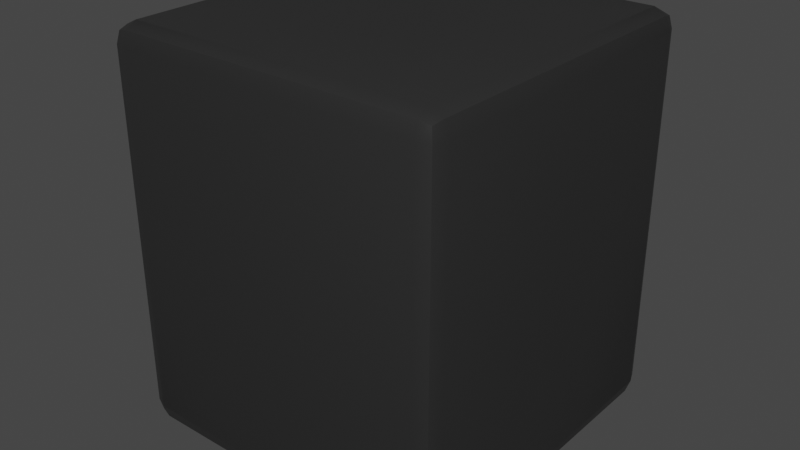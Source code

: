# Source: poof.blend  (saved by Blender 2.83.19; exported with 4.5.12 LTS)
import bpy
from mathutils import Matrix  # noqa: F401  (used for matrix-valued properties, if any)

bpy.ops.wm.read_factory_settings(use_empty=True)
scene = bpy.context.scene
scene.name = 'Scene'

# ---- collections
col_collection = bpy.data.collections.new('Collection'); scene.collection.children.link(col_collection)

# ---- materials (node trees are filled in below, after node groups)
mat_default = bpy.data.materials.new('default')
mat_default.alpha_threshold = 0.0
mat_default.use_transparent_shadow = False
mat_default.line_color = (0.0, 0.0, 0.0, 1.0)

# ---- node groups
ng_auto_smooth = bpy.data.node_groups.new('Auto Smooth', 'GeometryNodeTree')
_s = ng_auto_smooth.interface.new_socket(name='Geometry', in_out='OUTPUT', socket_type='NodeSocketGeometry')
_s = ng_auto_smooth.interface.new_socket(name='Geometry', in_out='INPUT', socket_type='NodeSocketGeometry')
_s = ng_auto_smooth.interface.new_socket(name='Angle', in_out='INPUT', socket_type='NodeSocketFloat')
_s.subtype = 'ANGLE'
_s.min_value = 0.0
_s.max_value = 3.142
ng_auto_smooth.is_modifier = True
_N = ng_auto_smooth.nodes; _L = ng_auto_smooth.links
n0 = _N.new('NodeGroupOutput'); n0.name = 'Group Output'; n0.location = (480, -100)
n1 = _N.new('NodeGroupInput'); n1.name = 'Group Input'; n1.location = (-420, -300)
n2 = _N.new('NodeGroupInput'); n2.name = 'Group Input.001'; n2.location = (-60, -100)
n3 = _N.new('GeometryNodeSetShadeSmooth'); n3.name = 'Set Shade Smooth'; n3.location = (120, -100)
n3.domain = 'EDGE'
n4 = _N.new('GeometryNodeSetShadeSmooth'); n4.name = 'Set Shade Smooth.001'; n4.location = (300, -100)
n5 = _N.new('GeometryNodeInputMeshEdgeAngle'); n5.name = 'Edge Angle'; n5.location = (-420, -220)
n6 = _N.new('GeometryNodeInputEdgeSmooth'); n6.name = 'Is Edge Smooth'; n6.location = (-60, -160)
n7 = _N.new('GeometryNodeInputShadeSmooth'); n7.name = 'Is Face Smooth'; n7.location = (-240, -340)
n8 = _N.new('FunctionNodeBooleanMath'); n8.name = 'Boolean Math'; n8.location = (-60, -220)
n9 = _N.new('FunctionNodeCompare'); n9.name = 'Compare'; n9.location = (-240, -180)
n9.operation = 'LESS_EQUAL'
_L.new(n5.outputs[0], n9.inputs[0])
_L.new(n4.outputs[0], n0.inputs[0])
_L.new(n1.outputs[1], n9.inputs[1])
_L.new(n9.outputs[0], n8.inputs[0])
_L.new(n7.outputs[0], n8.inputs[1])
_L.new(n2.outputs[0], n3.inputs[0])
_L.new(n6.outputs[0], n3.inputs[1])
_L.new(n3.outputs[0], n4.inputs[0])
_L.new(n8.outputs[0], n3.inputs[2])
n0.is_active_output = True

# ---- material node trees
mat_default.use_nodes = True; mat_default.node_tree.nodes.clear()
_N = mat_default.node_tree.nodes; _L = mat_default.node_tree.links
n0 = _N.new('ShaderNodeOutputMaterial'); n0.name = 'Material Output'; n0.location = (300, 300)
n1 = _N.new('ShaderNodeBsdfPrincipled'); n1.name = 'Principled BSDF'; n1.location = (10, 300)
n1.distribution = 'GGX'
n1.subsurface_method = 'BURLEY'
n1.inputs[0].default_value = (0.02448, 0.02448, 0.02448, 1.0)
n1.inputs[2].default_value = 0.4
n1.inputs[3].default_value = 1.45
n1.inputs[27].default_value = (0.0, 0.0, 0.0, 1.0)
n1.inputs[28].default_value = 1.0
_L.new(n1.outputs[0], n0.inputs[0])
n0.is_active_output = True

# ---- world
world_world = bpy.data.worlds.new('World'); scene.world = world_world
world_world.use_nodes = True; world_world.node_tree.nodes.clear()
_N = world_world.node_tree.nodes; _L = world_world.node_tree.links
n0 = _N.new('ShaderNodeOutputWorld'); n0.name = 'World Output'; n0.location = (300, 300)
n1 = _N.new('ShaderNodeBackground'); n1.name = 'Background'; n1.location = (10, 300)
n1.inputs[0].default_value = (0.05088, 0.05088, 0.05088, 1.0)
_L.new(n1.outputs[0], n0.inputs[0])
n0.is_active_output = True
world_world.color = (0.05088, 0.05088, 0.05088)
world_world.use_sun_shadow = False
world_world.sun_shadow_jitter_overblur = 0.0

# ---- meshes
me_cube = bpy.data.meshes.new('Cube')
me_cube.from_pydata([(1.324, 1.476, 1.805), (1.324, 1.324, 2.012), (1.476, 1.324, 1.805), (1.324, 1.432, 1.951), (1.412, 1.412, 1.925), (1.432, 1.324, 1.951), (1.432, 1.432, 1.805), (1.324, 1.324, -2.012), (1.324, 1.476, -1.805), (1.476, 1.324, -1.805), (1.324, 1.432, -1.951), (1.412, 1.412, -1.925), (1.432, 1.432, -1.805), (1.432, 1.324, -1.951), (1.476, -1.324, 1.805), (1.324, -1.324, 2.012), (1.324, -1.476, 1.805), (1.432, -1.324, 1.951), (1.412, -1.412, 1.925), (1.324, -1.432, 1.951), (1.432, -1.432, 1.805), (1.476, -1.324, -1.805), (1.324, -1.476, -1.805), (1.324, -1.324, -2.012), (1.432, -1.432, -1.805), (1.412, -1.412, -1.925), (1.324, -1.432, -1.951), (1.432, -1.324, -1.951), (-1.324, 1.476, 1.805), (-1.476, 1.324, 1.805), (-1.324, 1.324, 2.012), (-1.432, 1.432, 1.805), (-1.412, 1.412, 1.925), (-1.432, 1.324, 1.951), (-1.324, 1.432, 1.951), (-1.476, 1.324, -1.805), (-1.324, 1.476, -1.805), (-1.324, 1.324, -2.012), (-1.432, 1.432, -1.805), (-1.412, 1.412, -1.925), (-1.324, 1.432, -1.951), (-1.432, 1.324, -1.951), (-1.476, -1.324, 1.805), (-1.324, -1.476, 1.805), (-1.324, -1.324, 2.012), (-1.432, -1.432, 1.805), (-1.412, -1.412, 1.925), (-1.324, -1.432, 1.951), (-1.432, -1.324, 1.951), (-1.324, -1.324, -2.012), (-1.324, -1.476, -1.805), (-1.476, -1.324, -1.805), (-1.324, -1.432, -1.951), (-1.412, -1.412, -1.925), (-1.432, -1.432, -1.805), (-1.432, -1.324, -1.951)], [], [(37, 7, 23, 49), (51, 42, 29, 35), (22, 16, 43, 50), (1, 30, 44, 15), (9, 2, 14, 21), (0, 3, 4, 6), (1, 5, 4, 3), (2, 6, 4, 5), (7, 10, 11, 13), (8, 12, 11, 10), (9, 13, 11, 12), (14, 17, 18, 20), (15, 19, 18, 17), (16, 20, 18, 19), (21, 24, 25, 27), (22, 26, 25, 24), (23, 27, 25, 26), (28, 31, 32, 34), (29, 33, 32, 31), (30, 34, 32, 33), (35, 38, 39, 41), (36, 40, 39, 38), (37, 41, 39, 40), (42, 45, 46, 48), (43, 47, 46, 45), (44, 48, 46, 47), (49, 52, 53, 55), (50, 54, 53, 52), (51, 55, 53, 54), (37, 49, 55, 41), (41, 55, 51, 35), (7, 37, 40, 10), (10, 40, 36, 8), (2, 9, 12, 6), (6, 12, 8, 0), (50, 43, 45, 54), (54, 45, 42, 51), (16, 22, 24, 20), (20, 24, 21, 14), (28, 36, 38, 31), (31, 38, 35, 29), (15, 44, 47, 19), (19, 47, 43, 16), (1, 15, 17, 5), (5, 17, 14, 2), (49, 23, 26, 52), (52, 26, 22, 50), (44, 30, 33, 48), (48, 33, 29, 42), (30, 1, 3, 34), (34, 3, 0, 28), (23, 7, 13, 27), (27, 13, 9, 21), (36, 28, 0, 8)])
me_cube.polygons.foreach_set('use_smooth', [True] * 54)
_uv = me_cube.uv_layers.new(name='UVMap')
_uv.uv.foreach_set('vector', [0.1379, 0.5129, 0.3621, 0.5129, 0.3621, 0.7371, 0.1379, 0.7371, 0.3879, 0.01286, 0.6121, 0.01286, 0.6121, 0.2371, 0.3879, 0.2371, 0.3879, 0.7629, 0.6121, 0.7629, 0.6121, 0.9871, 0.3879, 0.9871, 0.6379, 0.5129, 0.8621, 0.5129, 0.8621, 0.7371, 0.6379, 0.7371, 0.3879, 0.5129, 0.6121, 0.5129, 0.6121, 0.7371, 0.3879, 0.7371, 0.6121, 0.4871, 0.625, 0.4871, 0.6232, 0.5, 0.6121, 0.5, 0.6379, 0.5129, 0.625, 0.5129, 0.6232, 0.5, 0.6379, 0.5, 0.6121, 0.5129, 0.6121, 0.5, 0.6232, 0.5, 0.625, 0.5129, 0.3621, 0.5129, 0.3621, 0.5, 0.375, 0.5018, 0.375, 0.5129, 0.3879, 0.4871, 0.3879, 0.5, 0.375, 0.5018, 0.375, 0.4871, 0.3879, 0.5129, 0.375, 0.5129, 0.375, 0.5018, 0.3879, 0.5, 0.6121, 0.7371, 0.625, 0.7371, 0.625, 0.7482, 0.6121, 0.75, 0.6379, 0.7371, 0.6379, 0.75, 0.625, 0.7482, 0.625, 0.7371, 0.6121, 0.7629, 0.6121, 0.75, 0.625, 0.7482, 0.625, 0.7629, 0.3879, 0.7371, 0.3879, 0.75, 0.3768, 0.75, 0.375, 0.7371, 0.3879, 0.7629, 0.375, 0.7629, 0.3768, 0.75, 0.3879, 0.75, 0.3621, 0.7371, 0.375, 0.7371, 0.3768, 0.75, 0.3621, 0.75, 0.6121, 0.2629, 0.6121, 0.25, 0.6196, 0.25, 0.625, 0.2629, 0.6121, 0.2371, 0.625, 0.2371, 0.625, 0.2446, 0.6121, 0.25, 0.8621, 0.5129, 0.8621, 0.5, 0.8696, 0.5, 0.875, 0.5129, 0.3879, 0.2371, 0.3879, 0.25, 0.3804, 0.25, 0.375, 0.2371, 0.3879, 0.2629, 0.375, 0.2629, 0.375, 0.2554, 0.3879, 0.25, 0.1379, 0.5129, 0.125, 0.5129, 0.125, 0.5054, 0.1379, 0.5, 0.6121, 0.01286, 0.6121, 0.0, 0.6196, 0.0, 0.625, 0.01286, 0.6121, 0.9871, 0.625, 0.9871, 0.625, 0.9946, 0.6121, 1.0, 0.8621, 0.7371, 0.875, 0.7371, 0.875, 0.7446, 0.8621, 0.75, 0.1379, 0.7371, 0.1379, 0.75, 0.1304, 0.75, 0.125, 0.7371, 0.3879, 0.9871, 0.3879, 1.0, 0.3804, 1.0, 0.375, 0.9871, 0.3879, 0.01286, 0.375, 0.01286, 0.375, 0.005435, 0.3879, 0.0, 0.1379, 0.5129, 0.1379, 0.7371, 0.125, 0.7371, 0.125, 0.5129, 0.375, 0.2371, 0.375, 0.01286, 0.3879, 0.01286, 0.3879, 0.2371, 0.3621, 0.5129, 0.1379, 0.5129, 0.1379, 0.5, 0.3621, 0.5, 0.375, 0.4871, 0.375, 0.2629, 0.3879, 0.2629, 0.3879, 0.4871, 0.6121, 0.5129, 0.3879, 0.5129, 0.3879, 0.5, 0.6121, 0.5, 0.6121, 0.5, 0.3879, 0.5, 0.3879, 0.4871, 0.6121, 0.4871, 0.3879, 0.9871, 0.6121, 0.9871, 0.6121, 1.0, 0.3879, 1.0, 0.3879, 0.0, 0.6121, 0.0, 0.6121, 0.01286, 0.3879, 0.01286, 0.6121, 0.7629, 0.3879, 0.7629, 0.3879, 0.75, 0.6121, 0.75, 0.6121, 0.75, 0.3879, 0.75, 0.3879, 0.7371, 0.6121, 0.7371, 0.6121, 0.2629, 0.3879, 0.2629, 0.3879, 0.25, 0.6121, 0.25, 0.6121, 0.25, 0.3879, 0.25, 0.3879, 0.2371, 0.6121, 0.2371, 0.6379, 0.7371, 0.8621, 0.7371, 0.8621, 0.75, 0.6379, 0.75, 0.625, 0.7629, 0.625, 0.9871, 0.6121, 0.9871, 0.6121, 0.7629, 0.6379, 0.5129, 0.6379, 0.7371, 0.625, 0.7371, 0.625, 0.5129, 0.625, 0.5129, 0.625, 0.7371, 0.6121, 0.7371, 0.6121, 0.5129, 0.1379, 0.7371, 0.3621, 0.7371, 0.3621, 0.75, 0.1379, 0.75, 0.375, 0.9871, 0.375, 0.7629, 0.3879, 0.7629, 0.3879, 0.9871, 0.8621, 0.7371, 0.8621, 0.5129, 0.875, 0.5129, 0.875, 0.7371, 0.625, 0.01286, 0.625, 0.2371, 0.6121, 0.2371, 0.6121, 0.01286, 0.8621, 0.5129, 0.6379, 0.5129, 0.6379, 0.5, 0.8621, 0.5, 0.625, 0.2629, 0.625, 0.4871, 0.6121, 0.4871, 0.6121, 0.2629, 0.3621, 0.7371, 0.3621, 0.5129, 0.375, 0.5129, 0.375, 0.7371, 0.375, 0.7371, 0.375, 0.5129, 0.3879, 0.5129, 0.3879, 0.7371, 0.3879, 0.2629, 0.6121, 0.2629, 0.6121, 0.4871, 0.3879, 0.4871])
me_cube.materials.append(mat_default)
me_cube.use_remesh_preserve_volume = False
me_cube.use_remesh_preserve_attributes = False
me_cube.use_mirror_vertex_groups = False
me_cube.update()

# ---- objects
ob_cube = bpy.data.objects.new('Cube', me_cube)

# ---- transforms, parenting, visibility, modifiers, constraints
ob_cube.location = (0.0, 0.0, 0.0)
ob_cube.scale = (1.0, 1.0, 0.8543)
ob_cube.lock_rotations_4d = False
ob_cube.empty_display_type = 'ARROWS'
ob_cube.lineart.crease_threshold = 0.0
_m = ob_cube.modifiers.new('Auto Smooth', 'NODES')
_m.node_group = ng_auto_smooth
_gi = [s.identifier for s in ng_auto_smooth.interface.items_tree if s.item_type == 'SOCKET' and s.in_out == 'INPUT']
_m[_gi[1]] = 0.5236  # Angle

# ---- collection membership
col_collection.objects.link(ob_cube)

# ---- scene / render settings (as saved in the file)
scene.frame_start = 1; scene.frame_end = 250; scene.frame_set(1)
scene.render.engine = 'BLENDER_EEVEE_NEXT'
scene.cycles.use_denoising = False
scene.cycles.samples = 128
scene.cycles.sampling_pattern = 'TABULATED_SOBOL'
scene.cycles.use_adaptive_sampling = False
scene.cycles.use_light_tree = False
scene.view_settings.view_transform = 'Filmic'
bpy.context.view_layer.update()

# ---- added for rendering (the .blend has no active camera and no usable light): camera, sun
cam_auto = bpy.data.cameras.new('AutoCamera')
cam_auto.lens = 50.0
cam_auto.sensor_width = 36.0
cam_auto.clip_end = 1000.0
ob_auto_camera = bpy.data.objects.new('AutoCamera', cam_auto)
scene.collection.objects.link(ob_auto_camera)
ob_auto_camera.location = (5.00383, -6.00459, 4.00306)
ob_auto_camera.rotation_euler = (1.09748, -7.21219e-08, 0.694738)
scene.camera = ob_auto_camera
light_auto_sun = bpy.data.lights.new('AutoSun', 'SUN')
light_auto_sun.energy = 3.0
light_auto_sun.angle = 0.0523599
ob_auto_sun = bpy.data.objects.new('AutoSun', light_auto_sun)
scene.collection.objects.link(ob_auto_sun)
ob_auto_sun.rotation_euler = (0.872665, 0.174533, 0.523599)
bpy.context.view_layer.update()
